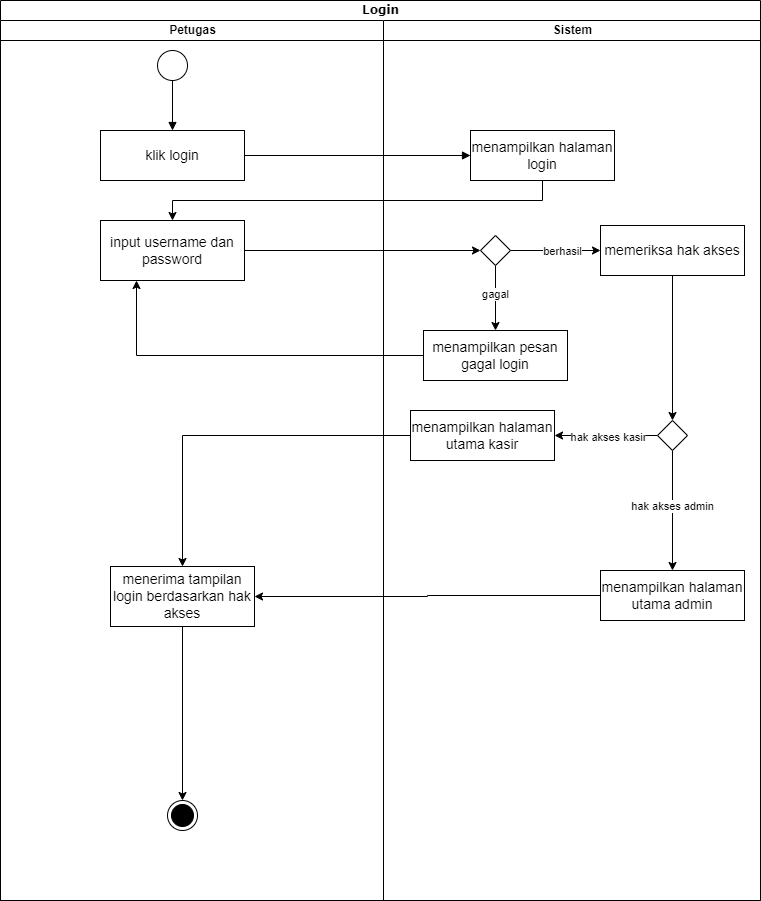

The diagram above was exported from draw.io. Its source (the exported page's mxGraphModel, read from the mxfile embedded in the PNG):
<mxGraphModel dx="1139" dy="476" grid="1" gridSize="10" guides="1" tooltips="1" connect="1" arrows="1" fold="1" page="1" pageScale="1" pageWidth="850" pageHeight="1100" background="none" math="0" shadow="0">
  <root>
    <mxCell id="sBd1TGI6-OkG8PztVeRZ-0" />
    <mxCell id="sBd1TGI6-OkG8PztVeRZ-1" parent="sBd1TGI6-OkG8PztVeRZ-0" />
    <mxCell id="sBd1TGI6-OkG8PztVeRZ-2" value="Login" style="swimlane;html=1;childLayout=stackLayout;startSize=20;rounded=0;shadow=0;comic=0;labelBackgroundColor=none;strokeWidth=1;fontFamily=Verdana;fontSize=12;align=center;" parent="sBd1TGI6-OkG8PztVeRZ-1" vertex="1">
      <mxGeometry x="50" y="20" width="760" height="900" as="geometry" />
    </mxCell>
    <mxCell id="sBd1TGI6-OkG8PztVeRZ-3" value="" style="html=1;verticalAlign=bottom;labelBackgroundColor=none;endArrow=block;endFill=1;rounded=0;exitX=1;exitY=0.5;exitDx=0;exitDy=0;entryX=0;entryY=0.5;entryDx=0;entryDy=0;" parent="sBd1TGI6-OkG8PztVeRZ-2" source="sBd1TGI6-OkG8PztVeRZ-8" target="sBd1TGI6-OkG8PztVeRZ-15" edge="1">
      <mxGeometry width="160" relative="1" as="geometry">
        <mxPoint x="130" y="90" as="sourcePoint" />
        <mxPoint x="443" y="135" as="targetPoint" />
      </mxGeometry>
    </mxCell>
    <mxCell id="sBd1TGI6-OkG8PztVeRZ-4" style="edgeStyle=orthogonalEdgeStyle;rounded=0;orthogonalLoop=1;jettySize=auto;html=1;exitX=0.5;exitY=1;exitDx=0;exitDy=0;entryX=0.5;entryY=0;entryDx=0;entryDy=0;" parent="sBd1TGI6-OkG8PztVeRZ-2" source="sBd1TGI6-OkG8PztVeRZ-15" target="sBd1TGI6-OkG8PztVeRZ-11" edge="1">
      <mxGeometry relative="1" as="geometry" />
    </mxCell>
    <mxCell id="sBd1TGI6-OkG8PztVeRZ-5" style="edgeStyle=orthogonalEdgeStyle;rounded=0;orthogonalLoop=1;jettySize=auto;html=1;exitX=1;exitY=0.5;exitDx=0;exitDy=0;entryX=0;entryY=0.5;entryDx=0;entryDy=0;" parent="sBd1TGI6-OkG8PztVeRZ-2" source="sBd1TGI6-OkG8PztVeRZ-11" target="qukE73O0-H5pK9Vp4nje-0" edge="1">
      <mxGeometry relative="1" as="geometry">
        <mxPoint x="470" y="305" as="targetPoint" />
      </mxGeometry>
    </mxCell>
    <mxCell id="sBd1TGI6-OkG8PztVeRZ-6" value="Petugas" style="swimlane;html=1;startSize=20;" parent="sBd1TGI6-OkG8PztVeRZ-2" vertex="1">
      <mxGeometry y="20" width="383" height="880" as="geometry" />
    </mxCell>
    <mxCell id="sBd1TGI6-OkG8PztVeRZ-7" value="" style="ellipse;" parent="sBd1TGI6-OkG8PztVeRZ-6" vertex="1">
      <mxGeometry x="157" y="30" width="30" height="30" as="geometry" />
    </mxCell>
    <mxCell id="sBd1TGI6-OkG8PztVeRZ-8" value="&lt;font style=&quot;font-size: 14px;&quot;&gt;klik login&lt;/font&gt;" style="html=1;whiteSpace=wrap;" parent="sBd1TGI6-OkG8PztVeRZ-6" vertex="1">
      <mxGeometry x="100" y="110" width="144" height="50" as="geometry" />
    </mxCell>
    <mxCell id="sBd1TGI6-OkG8PztVeRZ-9" value="" style="html=1;verticalAlign=bottom;labelBackgroundColor=none;endArrow=block;endFill=1;rounded=0;exitX=0.5;exitY=1;exitDx=0;exitDy=0;" parent="sBd1TGI6-OkG8PztVeRZ-6" source="sBd1TGI6-OkG8PztVeRZ-7" target="sBd1TGI6-OkG8PztVeRZ-8" edge="1">
      <mxGeometry width="160" relative="1" as="geometry">
        <mxPoint x="180" y="210" as="sourcePoint" />
        <mxPoint x="120" y="90" as="targetPoint" />
      </mxGeometry>
    </mxCell>
    <mxCell id="sBd1TGI6-OkG8PztVeRZ-10" value="" style="ellipse;html=1;shape=endState;fillColor=strokeColor;" parent="sBd1TGI6-OkG8PztVeRZ-6" vertex="1">
      <mxGeometry x="167" y="780" width="30" height="30" as="geometry" />
    </mxCell>
    <mxCell id="sBd1TGI6-OkG8PztVeRZ-11" value="&lt;font style=&quot;font-size: 14px;&quot;&gt;input username dan password&lt;/font&gt;" style="html=1;whiteSpace=wrap;" parent="sBd1TGI6-OkG8PztVeRZ-6" vertex="1">
      <mxGeometry x="100" y="200" width="144" height="60" as="geometry" />
    </mxCell>
    <mxCell id="sBd1TGI6-OkG8PztVeRZ-14" value="Sistem" style="swimlane;html=1;startSize=20;" parent="sBd1TGI6-OkG8PztVeRZ-2" vertex="1">
      <mxGeometry x="383" y="20" width="377" height="880" as="geometry" />
    </mxCell>
    <mxCell id="sBd1TGI6-OkG8PztVeRZ-15" value="&lt;font style=&quot;font-size: 14px;&quot;&gt;menampilkan halaman login&lt;/font&gt;" style="html=1;whiteSpace=wrap;" parent="sBd1TGI6-OkG8PztVeRZ-14" vertex="1">
      <mxGeometry x="87" y="110" width="144" height="50" as="geometry" />
    </mxCell>
    <mxCell id="qukE73O0-H5pK9Vp4nje-2" style="edgeStyle=orthogonalEdgeStyle;rounded=0;orthogonalLoop=1;jettySize=auto;html=1;entryX=0;entryY=0.5;entryDx=0;entryDy=0;" parent="sBd1TGI6-OkG8PztVeRZ-14" source="qukE73O0-H5pK9Vp4nje-0" target="qukE73O0-H5pK9Vp4nje-1" edge="1">
      <mxGeometry relative="1" as="geometry" />
    </mxCell>
    <mxCell id="qukE73O0-H5pK9Vp4nje-4" value="berhasil" style="edgeLabel;html=1;align=center;verticalAlign=middle;resizable=0;points=[];" parent="qukE73O0-H5pK9Vp4nje-2" vertex="1" connectable="0">
      <mxGeometry x="0.1227" relative="1" as="geometry">
        <mxPoint as="offset" />
      </mxGeometry>
    </mxCell>
    <mxCell id="qukE73O0-H5pK9Vp4nje-6" style="edgeStyle=orthogonalEdgeStyle;rounded=0;orthogonalLoop=1;jettySize=auto;html=1;" parent="sBd1TGI6-OkG8PztVeRZ-14" source="qukE73O0-H5pK9Vp4nje-0" target="qukE73O0-H5pK9Vp4nje-5" edge="1">
      <mxGeometry relative="1" as="geometry" />
    </mxCell>
    <mxCell id="qukE73O0-H5pK9Vp4nje-7" value="gagal" style="edgeLabel;html=1;align=center;verticalAlign=middle;resizable=0;points=[];" parent="qukE73O0-H5pK9Vp4nje-6" vertex="1" connectable="0">
      <mxGeometry x="-0.1534" y="-1" relative="1" as="geometry">
        <mxPoint as="offset" />
      </mxGeometry>
    </mxCell>
    <mxCell id="qukE73O0-H5pK9Vp4nje-0" value="" style="rhombus;" parent="sBd1TGI6-OkG8PztVeRZ-14" vertex="1">
      <mxGeometry x="97" y="215" width="30" height="30" as="geometry" />
    </mxCell>
    <mxCell id="qukE73O0-H5pK9Vp4nje-9" style="edgeStyle=orthogonalEdgeStyle;rounded=0;orthogonalLoop=1;jettySize=auto;html=1;entryX=0.5;entryY=0;entryDx=0;entryDy=0;" parent="sBd1TGI6-OkG8PztVeRZ-14" source="qukE73O0-H5pK9Vp4nje-1" target="qukE73O0-H5pK9Vp4nje-10" edge="1">
      <mxGeometry relative="1" as="geometry">
        <mxPoint x="289" y="450" as="targetPoint" />
      </mxGeometry>
    </mxCell>
    <mxCell id="qukE73O0-H5pK9Vp4nje-1" value="&lt;font style=&quot;font-size: 14px;&quot;&gt;memeriksa hak akses&lt;/font&gt;" style="html=1;whiteSpace=wrap;" parent="sBd1TGI6-OkG8PztVeRZ-14" vertex="1">
      <mxGeometry x="217" y="205" width="144" height="50" as="geometry" />
    </mxCell>
    <mxCell id="qukE73O0-H5pK9Vp4nje-5" value="&lt;font style=&quot;font-size: 14px;&quot;&gt;menampilkan pesan gagal login&lt;/font&gt;" style="html=1;whiteSpace=wrap;" parent="sBd1TGI6-OkG8PztVeRZ-14" vertex="1">
      <mxGeometry x="40" y="310" width="144" height="50" as="geometry" />
    </mxCell>
    <mxCell id="sBd1TGI6-OkG8PztVeRZ-13" value="&lt;font style=&quot;font-size: 14px;&quot;&gt;menerima tampilan login berdasarkan hak akses&lt;/font&gt;" style="html=1;whiteSpace=wrap;" parent="sBd1TGI6-OkG8PztVeRZ-14" vertex="1">
      <mxGeometry x="-273" y="546" width="144" height="60" as="geometry" />
    </mxCell>
    <mxCell id="qukE73O0-H5pK9Vp4nje-12" style="edgeStyle=orthogonalEdgeStyle;rounded=0;orthogonalLoop=1;jettySize=auto;html=1;entryX=1;entryY=0.5;entryDx=0;entryDy=0;" parent="sBd1TGI6-OkG8PztVeRZ-14" source="qukE73O0-H5pK9Vp4nje-10" target="qukE73O0-H5pK9Vp4nje-11" edge="1">
      <mxGeometry relative="1" as="geometry" />
    </mxCell>
    <mxCell id="qukE73O0-H5pK9Vp4nje-13" value="hak akses kasir" style="edgeLabel;html=1;align=center;verticalAlign=middle;resizable=0;points=[];" parent="qukE73O0-H5pK9Vp4nje-12" vertex="1" connectable="0">
      <mxGeometry x="-0.0209" y="1" relative="1" as="geometry">
        <mxPoint as="offset" />
      </mxGeometry>
    </mxCell>
    <mxCell id="qukE73O0-H5pK9Vp4nje-15" style="edgeStyle=orthogonalEdgeStyle;rounded=0;orthogonalLoop=1;jettySize=auto;html=1;" parent="sBd1TGI6-OkG8PztVeRZ-14" source="qukE73O0-H5pK9Vp4nje-10" target="qukE73O0-H5pK9Vp4nje-14" edge="1">
      <mxGeometry relative="1" as="geometry" />
    </mxCell>
    <mxCell id="qukE73O0-H5pK9Vp4nje-16" value="hak akses admin" style="edgeLabel;html=1;align=center;verticalAlign=middle;resizable=0;points=[];" parent="qukE73O0-H5pK9Vp4nje-15" vertex="1" connectable="0">
      <mxGeometry x="-0.0859" y="-1" relative="1" as="geometry">
        <mxPoint as="offset" />
      </mxGeometry>
    </mxCell>
    <mxCell id="qukE73O0-H5pK9Vp4nje-10" value="" style="rhombus;" parent="sBd1TGI6-OkG8PztVeRZ-14" vertex="1">
      <mxGeometry x="274" y="400" width="30" height="30" as="geometry" />
    </mxCell>
    <mxCell id="qukE73O0-H5pK9Vp4nje-11" value="&lt;font style=&quot;font-size: 14px;&quot;&gt;menampilkan halaman utama kasir&lt;/font&gt;" style="html=1;whiteSpace=wrap;" parent="sBd1TGI6-OkG8PztVeRZ-14" vertex="1">
      <mxGeometry x="27" y="390" width="144" height="50" as="geometry" />
    </mxCell>
    <mxCell id="qukE73O0-H5pK9Vp4nje-14" value="&lt;font style=&quot;font-size: 14px;&quot;&gt;menampilkan halaman utama admin&lt;/font&gt;" style="html=1;whiteSpace=wrap;" parent="sBd1TGI6-OkG8PztVeRZ-14" vertex="1">
      <mxGeometry x="217" y="550" width="144" height="50" as="geometry" />
    </mxCell>
    <mxCell id="qukE73O0-H5pK9Vp4nje-17" style="edgeStyle=orthogonalEdgeStyle;rounded=0;orthogonalLoop=1;jettySize=auto;html=1;entryX=0.5;entryY=0;entryDx=0;entryDy=0;" parent="sBd1TGI6-OkG8PztVeRZ-14" source="qukE73O0-H5pK9Vp4nje-11" target="sBd1TGI6-OkG8PztVeRZ-13" edge="1">
      <mxGeometry relative="1" as="geometry" />
    </mxCell>
    <mxCell id="qukE73O0-H5pK9Vp4nje-18" style="edgeStyle=orthogonalEdgeStyle;rounded=0;orthogonalLoop=1;jettySize=auto;html=1;entryX=1;entryY=0.5;entryDx=0;entryDy=0;" parent="sBd1TGI6-OkG8PztVeRZ-14" source="qukE73O0-H5pK9Vp4nje-14" target="sBd1TGI6-OkG8PztVeRZ-13" edge="1">
      <mxGeometry relative="1" as="geometry" />
    </mxCell>
    <mxCell id="sBd1TGI6-OkG8PztVeRZ-25" style="edgeStyle=orthogonalEdgeStyle;rounded=0;orthogonalLoop=1;jettySize=auto;html=1;entryX=0.25;entryY=1;entryDx=0;entryDy=0;exitX=0;exitY=0.5;exitDx=0;exitDy=0;" parent="sBd1TGI6-OkG8PztVeRZ-2" source="qukE73O0-H5pK9Vp4nje-5" target="sBd1TGI6-OkG8PztVeRZ-11" edge="1">
      <mxGeometry relative="1" as="geometry">
        <mxPoint x="441" y="505" as="sourcePoint" />
      </mxGeometry>
    </mxCell>
    <mxCell id="sBd1TGI6-OkG8PztVeRZ-12" style="edgeStyle=orthogonalEdgeStyle;rounded=0;orthogonalLoop=1;jettySize=auto;html=1;entryX=0.5;entryY=0;entryDx=0;entryDy=0;" parent="sBd1TGI6-OkG8PztVeRZ-2" source="sBd1TGI6-OkG8PztVeRZ-13" target="sBd1TGI6-OkG8PztVeRZ-10" edge="1">
      <mxGeometry relative="1" as="geometry">
        <mxPoint x="182" y="800" as="targetPoint" />
      </mxGeometry>
    </mxCell>
  </root>
</mxGraphModel>